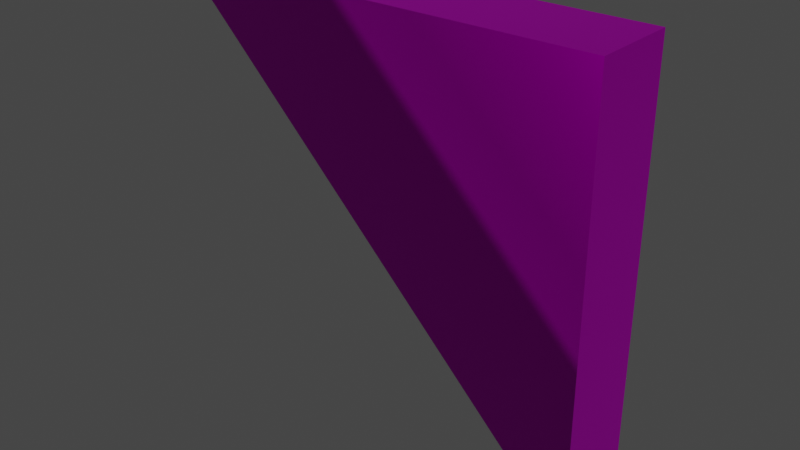 # Source: floor_triangle.blend  (saved by Blender 2.82.7; exported with 4.5.12 LTS)
import bpy
from mathutils import Matrix  # noqa: F401  (used for matrix-valued properties, if any)

bpy.ops.wm.read_factory_settings(use_empty=True)
scene = bpy.context.scene
scene.name = 'Scene'

# ---- collections
col_collection = bpy.data.collections.new('Collection'); scene.collection.children.link(col_collection)

# ---- images (referenced by path relative to the original .blend; pixels are not part of the script)
import os
ASSET_DIR = os.environ.get("B2B_ASSET_DIR", "")  # directory of the original .blend (textures are referenced by path, not embedded)
HERE = os.path.dirname(os.path.abspath(__file__))  # packed textures are extracted next to this script under _unpacked/

def load_image(name, relpath, width, height, colorspace="sRGB"):
    """Load a texture the original file referenced (path relative to the .blend, or extracted next to this script)."""
    p = next((c for c in (os.path.join(HERE, relpath), os.path.join(ASSET_DIR, relpath)) if relpath and os.path.exists(c)), "")
    if p:
        img = bpy.data.images.load(p, check_existing=True)
        img.name = name
    else:  # same state as the original file: an image datablock whose file is absent (Cycles renders it pink)
        img = bpy.data.images.new(name, width, height)
        img.source = "FILE"
        img.filepath = "//" + (relpath or name)
    img.colorspace_settings.name = colorspace
    return img
img_low_poly_logistics_png = load_image('Low Poly Logistics.png', 'Low Poly Logistics.png', 1024, 1024, 'sRGB')

# ---- materials (node trees are filled in below, after node groups)
mat_low_poly_logistics = bpy.data.materials.new('Low Poly Logistics')
mat_low_poly_logistics.use_transparent_shadow = False
mat_low_poly_logistics.roughness = 0.5528
mat_low_poly_logistics.specular_intensity = 1.0
mat_low_poly_logistics.metallic = 1.0

# ---- material node trees
mat_low_poly_logistics.use_nodes = True; mat_low_poly_logistics.node_tree.nodes.clear()
_N = mat_low_poly_logistics.node_tree.nodes; _L = mat_low_poly_logistics.node_tree.links
n0 = _N.new('ShaderNodeOutputMaterial'); n0.name = 'Material Output'; n0.location = (300, 300)
n1 = _N.new('ShaderNodeBsdfPrincipled'); n1.name = 'Principled BSDF'; n1.location = (10, 300)
n1.distribution = 'GGX'
n1.subsurface_method = 'BURLEY'
n1.inputs[1].default_value = 1.0
n1.inputs[2].default_value = 0.5528
n1.inputs[3].default_value = 1.45
n1.inputs[13].default_value = 1.0
n1.inputs[27].default_value = (0.0, 0.0, 0.0, 1.0)
n1.inputs[28].default_value = 1.0
n2 = _N.new('ShaderNodeNormalMap'); n2.name = 'Normal Map'; n2.location = (-300, -300)
n2.label = 'Normal/Map'
n3 = _N.new('ShaderNodeTexImage'); n3.name = 'Image Texture'; n3.location = (-537, 164)
n3.image = img_low_poly_logistics_png
n3.interpolation = 'Closest'
_L.new(n1.outputs[0], n0.inputs[0])
_L.new(n2.outputs[0], n1.inputs[5])
_L.new(n3.outputs[0], n1.inputs[0])
n0.is_active_output = True

# ---- world
world_world = bpy.data.worlds.new('World'); scene.world = world_world
world_world.use_nodes = True; world_world.node_tree.nodes.clear()
_N = world_world.node_tree.nodes; _L = world_world.node_tree.links
n0 = _N.new('ShaderNodeOutputWorld'); n0.name = 'World Output'; n0.location = (300, 300)
n1 = _N.new('ShaderNodeBackground'); n1.name = 'Background'; n1.location = (10, 300)
n1.inputs[0].default_value = (0.05088, 0.05088, 0.05088, 1.0)
_L.new(n1.outputs[0], n0.inputs[0])
n0.is_active_output = True
world_world.color = (0.05088, 0.05088, 0.05088)
world_world.use_sun_shadow = False
world_world.sun_shadow_jitter_overblur = 0.0

# ---- meshes
me_floor_01 = bpy.data.meshes.new('Floor 01')
me_floor_01.from_pydata([(-1.0, 3.472e-06, 1.0), (-1.0, -0.4, 1.0), (1.0, -0.1279, 1.0), (1.0, 3.472e-06, 1.0), (1.0, -0.4, 1.0), (-1.0, -0.1279, 1.0), (1.0, -0.1279, -1.0), (1.0, -0.4, -1.0), (1.0, -3.77e-06, -1.0)], [], [(2, 3, 5), (5, 1, 4, 2), (5, 3, 0), (1, 5, 6, 7), (4, 7, 6, 2), (0, 3, 8), (2, 6, 8, 3), (4, 1, 7), (5, 0, 8, 6)])
me_floor_01.polygons.foreach_set('use_smooth', [True] * 9)
_k = set([(0, 3), (0, 5), (1, 4), (1, 5), (2, 3), (2, 4), (3, 8), (4, 7), (6, 7), (6, 8)])
me_floor_01.attributes.new('sharp_edge', 'BOOLEAN', 'EDGE').data.foreach_set('value', [ (min(e.vertices), max(e.vertices)) in _k for e in me_floor_01.edges])
_uv = me_floor_01.uv_layers.new(name='UVMap')
_uv.uv.foreach_set('vector', [0.5946, 0.8664, 0.5946, 0.8664, 0.5946, 0.8664, 0.6844, 0.8649, 0.6844, 0.8649, 0.6844, 0.8649, 0.6844, 0.8649, 0.5946, 0.8664, 0.5946, 0.8664, 0.5946, 0.8664, 0.6805, 0.8637, 0.6805, 0.8637, 0.6805, 0.8637, 0.6805, 0.8637, 0.6844, 0.8649, 0.6844, 0.8649, 0.6844, 0.8649, 0.6844, 0.8649, 0.5946, 0.8664, 0.5946, 0.8664, 0.5946, 0.8664, 0.5946, 0.8664, 0.5946, 0.8664, 0.5946, 0.8664, 0.5946, 0.8664, 0.6844, 0.8649, 0.6844, 0.8649, 0.6844, 0.8649, 0.5946, 0.8664, 0.5946, 0.8664, 0.5946, 0.8664, 0.5946, 0.8664])
me_floor_01.materials.append(mat_low_poly_logistics)
me_floor_01.use_remesh_fix_poles = True
me_floor_01.use_remesh_preserve_attributes = False
me_floor_01.use_mirror_vertex_groups = False
me_floor_01.update()
me_floor_01.normals_split_custom_set([tuple(v) for v in zip(*[iter([0.0, 3.384e-06, 1.0, 0.0, 3.263e-06, 1.0, 0.0, 3.384e-06, 1.0, 0.0, 3.384e-06, 1.0, 0.0, 3.504e-06, 1.0, 0.0, 3.504e-06, 1.0, 0.0, 3.384e-06, 1.0, 0.0, 3.384e-06, 1.0, 0.0, 3.263e-06, 1.0, 0.0, 3.263e-06, 1.0, -0.6324, -0.4472, -0.6324, -0.7071, -1.903e-06, -0.7071, -0.7071, -1.903e-06, -0.7071, -0.6324, -0.4472, -0.6324, 1.0, 0.0, 0.0, 1.0, 0.0, 0.0, 1.0, -1.631e-06, 6.752e-12, 1.0, -1.631e-06, 6.752e-12, -0.6324, 0.4472, -0.6324, 0.0, 1.0, -3.621e-06, -0.6324, 0.4472, -0.6324, 1.0, -1.631e-06, 6.752e-12, 1.0, -1.631e-06, 6.752e-12, 1.0, -3.263e-06, 1.35e-11, 1.0, -3.263e-06, 1.35e-11, 0.0, -1.0, 3.636e-06, -0.6324, -0.4472, -0.6324, -0.6324, -0.4472, -0.6324, -0.7071, -1.903e-06, -0.7071, -0.6324, 0.4472, -0.6324, -0.6324, 0.4472, -0.6324, -0.7071, -1.903e-06, -0.7071])] * 3)])

# ---- objects
ob_floor_01 = bpy.data.objects.new('Floor 01', me_floor_01)

# ---- transforms, parenting, visibility, modifiers, constraints
ob_floor_01.location = (0.0, 0.0, 0.0)
ob_floor_01.color = (0.8, 0.8, 0.8, 1.0)
ob_floor_01.lineart.crease_threshold = 0.0

# ---- collection membership
col_collection.objects.link(ob_floor_01)

# ---- scene / render settings (as saved in the file)
scene.frame_start = 1; scene.frame_end = 250; scene.frame_set(1)
scene.render.engine = 'BLENDER_EEVEE_NEXT'
scene.cycles.use_denoising = False
scene.cycles.samples = 128
scene.cycles.sampling_pattern = 'TABULATED_SOBOL'
scene.cycles.use_adaptive_sampling = False
scene.cycles.use_light_tree = False
scene.view_settings.view_transform = 'Filmic'
bpy.context.view_layer.update()

# ---- added for rendering (the .blend has no active camera and no usable light): camera, sun
cam_auto = bpy.data.cameras.new('AutoCamera')
cam_auto.lens = 50.0
cam_auto.sensor_width = 36.0
cam_auto.clip_end = 1000.0
ob_auto_camera = bpy.data.objects.new('AutoCamera', cam_auto)
scene.collection.objects.link(ob_auto_camera)
ob_auto_camera.location = (2.64297, -3.37156, 2.11438)
ob_auto_camera.rotation_euler = (1.09748, -7.21219e-08, 0.694738)
scene.camera = ob_auto_camera
light_auto_sun = bpy.data.lights.new('AutoSun', 'SUN')
light_auto_sun.energy = 3.0
light_auto_sun.angle = 0.0523599
ob_auto_sun = bpy.data.objects.new('AutoSun', light_auto_sun)
scene.collection.objects.link(ob_auto_sun)
ob_auto_sun.rotation_euler = (0.872665, 0.174533, 0.523599)
bpy.context.view_layer.update()
